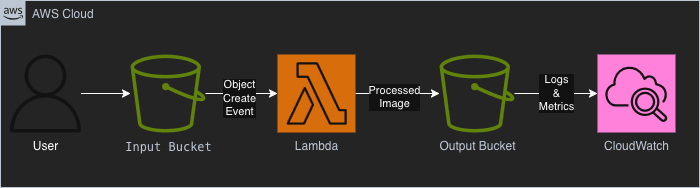

The diagram above was exported from draw.io. Its source (the exported page's mxGraphModel, read from the mxfile embedded in the PNG):
<mxGraphModel dx="2066" dy="1128" grid="0" gridSize="10" guides="1" tooltips="1" connect="1" arrows="1" fold="1" page="1" pageScale="1" pageWidth="850" pageHeight="1100" background="light-dark(#FFFFFF,#242424)" math="0" shadow="0">
  <root>
    <mxCell id="0" />
    <mxCell id="1" parent="0" />
    <mxCell id="49t9_PFXxrz7ZPdRuNAC-9" edge="1" parent="1" source="49t9_PFXxrz7ZPdRuNAC-1" style="edgeStyle=orthogonalEdgeStyle;rounded=0;orthogonalLoop=1;jettySize=auto;html=1;" target="49t9_PFXxrz7ZPdRuNAC-4">
      <mxGeometry relative="1" as="geometry" />
    </mxCell>
    <mxCell id="49t9_PFXxrz7ZPdRuNAC-1" parent="1" style="sketch=0;outlineConnect=0;dashed=0;verticalLabelPosition=bottom;verticalAlign=top;align=center;html=1;fontSize=12;fontStyle=0;aspect=fixed;pointerEvents=1;shape=mxgraph.aws4.user;" value="User" vertex="1">
      <mxGeometry height="78" width="78" x="59" y="516" as="geometry" />
    </mxCell>
    <mxCell id="49t9_PFXxrz7ZPdRuNAC-8" parent="1" style="points=[[0,0],[0.25,0],[0.5,0],[0.75,0],[1,0],[1,0.25],[1,0.5],[1,0.75],[1,1],[0.75,1],[0.5,1],[0.25,1],[0,1],[0,0.75],[0,0.5],[0,0.25]];outlineConnect=0;gradientColor=none;html=1;whiteSpace=wrap;fontSize=12;fontStyle=0;container=1;pointerEvents=0;collapsible=0;recursiveResize=0;shape=mxgraph.aws4.group;grIcon=mxgraph.aws4.group_aws_cloud_alt;strokeColor=#232F3E;fillColor=none;verticalAlign=top;align=left;spacingLeft=30;fontColor=#232F3E;dashed=0;" value="AWS Cloud" vertex="1">
      <mxGeometry height="187" width="699" x="53" y="462" as="geometry" />
    </mxCell>
    <mxCell id="49t9_PFXxrz7ZPdRuNAC-21" edge="1" parent="49t9_PFXxrz7ZPdRuNAC-8" source="49t9_PFXxrz7ZPdRuNAC-4" style="edgeStyle=orthogonalEdgeStyle;rounded=0;orthogonalLoop=1;jettySize=auto;html=1;" target="49t9_PFXxrz7ZPdRuNAC-5" value="">
      <mxGeometry relative="1" as="geometry" />
    </mxCell>
    <mxCell id="49t9_PFXxrz7ZPdRuNAC-22" connectable="0" parent="49t9_PFXxrz7ZPdRuNAC-21" style="edgeLabel;html=1;align=center;verticalAlign=middle;resizable=0;points=[];" value="Object&lt;br&gt;Create&lt;br&gt;Event" vertex="1">
      <mxGeometry relative="1" x="-0.0637" y="-4" as="geometry">
        <mxPoint as="offset" />
      </mxGeometry>
    </mxCell>
    <mxCell id="49t9_PFXxrz7ZPdRuNAC-4" parent="49t9_PFXxrz7ZPdRuNAC-8" style="sketch=0;outlineConnect=0;fontColor=#232F3E;gradientColor=none;fillColor=#7AA116;strokeColor=none;dashed=0;verticalLabelPosition=bottom;verticalAlign=top;align=center;html=1;fontSize=12;fontStyle=0;aspect=fixed;pointerEvents=1;shape=mxgraph.aws4.bucket;" value=" &lt;code data-start=&quot;1589&quot; data-end=&quot;1603&quot;&gt;Input Bucket&lt;/code&gt;" vertex="1">
      <mxGeometry height="78" width="75" x="130" y="54" as="geometry" />
    </mxCell>
    <mxCell id="49t9_PFXxrz7ZPdRuNAC-13" edge="1" parent="49t9_PFXxrz7ZPdRuNAC-8" source="49t9_PFXxrz7ZPdRuNAC-5" style="edgeStyle=orthogonalEdgeStyle;rounded=0;orthogonalLoop=1;jettySize=auto;html=1;" target="49t9_PFXxrz7ZPdRuNAC-6">
      <mxGeometry relative="1" as="geometry" />
    </mxCell>
    <mxCell id="49t9_PFXxrz7ZPdRuNAC-50" connectable="0" parent="49t9_PFXxrz7ZPdRuNAC-13" style="edgeLabel;html=1;align=center;verticalAlign=middle;resizable=0;points=[];" value="Processed&lt;br&gt;Image" vertex="1">
      <mxGeometry relative="1" x="-0.1029" y="-3" as="geometry">
        <mxPoint as="offset" />
      </mxGeometry>
    </mxCell>
    <mxCell id="49t9_PFXxrz7ZPdRuNAC-5" parent="49t9_PFXxrz7ZPdRuNAC-8" style="sketch=0;points=[[0,0,0],[0.25,0,0],[0.5,0,0],[0.75,0,0],[1,0,0],[0,1,0],[0.25,1,0],[0.5,1,0],[0.75,1,0],[1,1,0],[0,0.25,0],[0,0.5,0],[0,0.75,0],[1,0.25,0],[1,0.5,0],[1,0.75,0]];outlineConnect=0;fontColor=#232F3E;fillColor=#ED7100;strokeColor=#ffffff;dashed=0;verticalLabelPosition=bottom;verticalAlign=top;align=center;html=1;fontSize=12;fontStyle=0;aspect=fixed;shape=mxgraph.aws4.resourceIcon;resIcon=mxgraph.aws4.lambda;" value="Lambda" vertex="1">
      <mxGeometry height="78" width="78" x="277" y="54" as="geometry" />
    </mxCell>
    <mxCell id="49t9_PFXxrz7ZPdRuNAC-6" parent="49t9_PFXxrz7ZPdRuNAC-8" style="sketch=0;outlineConnect=0;fontColor=#232F3E;gradientColor=none;fillColor=#7AA116;strokeColor=none;dashed=0;verticalLabelPosition=bottom;verticalAlign=top;align=center;html=1;fontSize=12;fontStyle=0;aspect=fixed;pointerEvents=1;shape=mxgraph.aws4.bucket;" value="Output Bucket" vertex="1">
      <mxGeometry height="78" width="75" x="439" y="54" as="geometry" />
    </mxCell>
    <mxCell id="49t9_PFXxrz7ZPdRuNAC-7" parent="49t9_PFXxrz7ZPdRuNAC-8" style="sketch=0;points=[[0,0,0],[0.25,0,0],[0.5,0,0],[0.75,0,0],[1,0,0],[0,1,0],[0.25,1,0],[0.5,1,0],[0.75,1,0],[1,1,0],[0,0.25,0],[0,0.5,0],[0,0.75,0],[1,0.25,0],[1,0.5,0],[1,0.75,0]];points=[[0,0,0],[0.25,0,0],[0.5,0,0],[0.75,0,0],[1,0,0],[0,1,0],[0.25,1,0],[0.5,1,0],[0.75,1,0],[1,1,0],[0,0.25,0],[0,0.5,0],[0,0.75,0],[1,0.25,0],[1,0.5,0],[1,0.75,0]];outlineConnect=0;fontColor=#232F3E;fillColor=#E7157B;strokeColor=#ffffff;dashed=0;verticalLabelPosition=bottom;verticalAlign=top;align=center;html=1;fontSize=12;fontStyle=0;aspect=fixed;shape=mxgraph.aws4.resourceIcon;resIcon=mxgraph.aws4.cloudwatch_2;" value="CloudWatch" vertex="1">
      <mxGeometry height="78" width="78" x="597" y="54" as="geometry" />
    </mxCell>
    <mxCell id="49t9_PFXxrz7ZPdRuNAC-14" edge="1" parent="49t9_PFXxrz7ZPdRuNAC-8" source="49t9_PFXxrz7ZPdRuNAC-6" style="edgeStyle=orthogonalEdgeStyle;rounded=0;orthogonalLoop=1;jettySize=auto;html=1;entryX=0;entryY=0.5;entryDx=0;entryDy=0;entryPerimeter=0;" target="49t9_PFXxrz7ZPdRuNAC-7" value="Logs&lt;br&gt;&amp;amp;&lt;br&gt;Metrics">
      <mxGeometry relative="1" as="geometry" />
    </mxCell>
  </root>
</mxGraphModel>